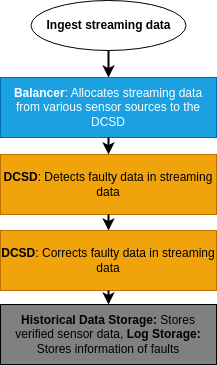

The diagram above was exported from draw.io. Its source (the exported page's mxGraphModel, read from the mxfile embedded in the PNG):
<mxGraphModel dx="1350" dy="952" grid="0" gridSize="10" guides="1" tooltips="1" connect="1" arrows="1" fold="1" page="1" pageScale="1" pageWidth="827" pageHeight="1169" math="0" shadow="0">
  <root>
    <mxCell id="0" />
    <mxCell id="1" parent="0" />
    <mxCell id="H_MYzEo6pPhGpuctRvUQ-1" value="&lt;b&gt;Ingest streaming data&lt;/b&gt;" style="ellipse;whiteSpace=wrap;html=1;strokeColor=#000000;fillColor=#FFFFFF;gradientColor=none;" parent="1" vertex="1">
      <mxGeometry x="321.5" y="69" width="155" height="50" as="geometry" />
    </mxCell>
    <mxCell id="H_MYzEo6pPhGpuctRvUQ-2" value="&lt;b&gt;Balancer&lt;/b&gt;: Allocates streaming data from various sensor sources to the DCSD" style="rounded=0;whiteSpace=wrap;html=1;strokeColor=#006EAF;fillColor=#1ba1e2;fontColor=#ffffff;" parent="1" vertex="1">
      <mxGeometry x="291" y="146" width="216" height="60" as="geometry" />
    </mxCell>
    <mxCell id="H_MYzEo6pPhGpuctRvUQ-3" value="&lt;b&gt;DCSD&lt;/b&gt;: Detects faulty data in streaming data" style="rounded=0;whiteSpace=wrap;html=1;strokeColor=#BD7000;fillColor=#f0a30a;fontColor=#000000;" parent="1" vertex="1">
      <mxGeometry x="291" y="223" width="216" height="60" as="geometry" />
    </mxCell>
    <mxCell id="H_MYzEo6pPhGpuctRvUQ-4" value="&lt;b&gt;DCSD&lt;/b&gt;: Corrects faulty data in streaming data" style="rounded=0;whiteSpace=wrap;html=1;strokeColor=#BD7000;fillColor=#f0a30a;fontColor=#000000;" parent="1" vertex="1">
      <mxGeometry x="291" y="299" width="216" height="60" as="geometry" />
    </mxCell>
    <mxCell id="H_MYzEo6pPhGpuctRvUQ-5" value="&lt;b&gt;Historical Data Storage: &lt;/b&gt;Stores verified sensor data, &lt;b&gt;Log Storage:&lt;/b&gt; Stores information of faults" style="rounded=0;whiteSpace=wrap;html=1;strokeColor=#000000;fillColor=#808080;gradientColor=none;" parent="1" vertex="1">
      <mxGeometry x="291" y="373" width="216" height="60" as="geometry" />
    </mxCell>
    <mxCell id="H_MYzEo6pPhGpuctRvUQ-6" value="" style="endArrow=classic;html=1;rounded=0;strokeColor=#000000;strokeWidth=2;exitX=0.5;exitY=1;exitDx=0;exitDy=0;" parent="1" source="H_MYzEo6pPhGpuctRvUQ-1" target="H_MYzEo6pPhGpuctRvUQ-2" edge="1">
      <mxGeometry width="50" height="50" relative="1" as="geometry">
        <mxPoint x="404" y="159" as="sourcePoint" />
        <mxPoint x="454" y="109" as="targetPoint" />
      </mxGeometry>
    </mxCell>
    <mxCell id="H_MYzEo6pPhGpuctRvUQ-7" value="" style="endArrow=classic;html=1;rounded=0;strokeColor=#000000;strokeWidth=2;exitX=0.5;exitY=1;exitDx=0;exitDy=0;entryX=0.5;entryY=0;entryDx=0;entryDy=0;" parent="1" source="H_MYzEo6pPhGpuctRvUQ-2" target="H_MYzEo6pPhGpuctRvUQ-3" edge="1">
      <mxGeometry width="50" height="50" relative="1" as="geometry">
        <mxPoint x="414" y="265" as="sourcePoint" />
        <mxPoint x="464" y="215" as="targetPoint" />
      </mxGeometry>
    </mxCell>
    <mxCell id="H_MYzEo6pPhGpuctRvUQ-8" value="" style="endArrow=classic;html=1;rounded=0;strokeColor=#000000;strokeWidth=2;exitX=0.5;exitY=1;exitDx=0;exitDy=0;" parent="1" source="H_MYzEo6pPhGpuctRvUQ-3" target="H_MYzEo6pPhGpuctRvUQ-4" edge="1">
      <mxGeometry width="50" height="50" relative="1" as="geometry">
        <mxPoint x="426" y="360" as="sourcePoint" />
        <mxPoint x="476" y="310" as="targetPoint" />
      </mxGeometry>
    </mxCell>
    <mxCell id="H_MYzEo6pPhGpuctRvUQ-9" value="" style="endArrow=classic;html=1;rounded=0;strokeColor=#000000;strokeWidth=2;exitX=0.5;exitY=1;exitDx=0;exitDy=0;entryX=0.5;entryY=0;entryDx=0;entryDy=0;" parent="1" source="H_MYzEo6pPhGpuctRvUQ-4" target="H_MYzEo6pPhGpuctRvUQ-5" edge="1">
      <mxGeometry width="50" height="50" relative="1" as="geometry">
        <mxPoint x="534" y="551" as="sourcePoint" />
        <mxPoint x="584" y="501" as="targetPoint" />
      </mxGeometry>
    </mxCell>
  </root>
</mxGraphModel>